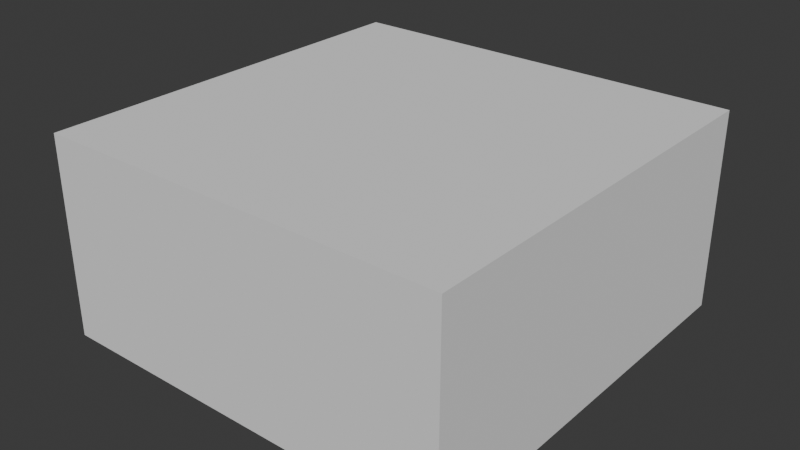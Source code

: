 # Source: rock_forest_grown_01.blend  (saved by Blender 4.3.34; exported with 4.5.12 LTS)
import bpy
from mathutils import Matrix  # noqa: F401  (used for matrix-valued properties, if any)

bpy.ops.wm.read_factory_settings(use_empty=True)
scene = bpy.context.scene
scene.name = 'Scene'

# ---- collections
col_rock_forest_grown_01 = bpy.data.collections.new('rock_forest_grown_01'); scene.collection.children.link(col_rock_forest_grown_01)
col_rock_forest_grown_01_001 = bpy.data.collections.new('rock_forest_grown_01.001'); col_rock_forest_grown_01.children.link(col_rock_forest_grown_01_001)

# ---- materials (node trees are filled in below, after node groups)
mat_color_palette = bpy.data.materials.new('color_palette')

# ---- material node trees

# ---- world
world_world = bpy.data.worlds.new('World'); scene.world = world_world
world_world.use_nodes = True; world_world.node_tree.nodes.clear()
_N = world_world.node_tree.nodes; _L = world_world.node_tree.links
n0 = _N.new('ShaderNodeOutputWorld'); n0.name = 'World Output'; n0.location = (300, 300)
n1 = _N.new('ShaderNodeBackground'); n1.name = 'Background'; n1.location = (10, 300)
n1.inputs[0].default_value = (0.05088, 0.05088, 0.05088, 1.0)
_L.new(n1.outputs[0], n0.inputs[0])
n0.is_active_output = True
world_world.color = (0.05088, 0.05088, 0.05088)
world_world.use_sun_shadow = False
world_world.sun_shadow_jitter_overblur = 0.0

# ---- meshes
me_cube = bpy.data.meshes.new('Cube')
me_cube.from_pydata([(-1.0, -1.0, -1.0), (-1.0, -1.0, 1.0), (-1.0, 1.0, -1.0), (-1.0, 1.0, 1.0), (1.0, -1.0, -1.0), (1.0, -1.0, 1.0), (1.0, 1.0, -1.0), (1.0, 1.0, 1.0)], [], [(0, 1, 3, 2), (2, 3, 7, 6), (6, 7, 5, 4), (4, 5, 1, 0), (2, 6, 4, 0), (7, 3, 1, 5)])
_uv = me_cube.uv_layers.new(name='UVMap')
_uv.uv.foreach_set('vector', [0.375, 0.0, 0.625, 0.0, 0.625, 0.25, 0.375, 0.25, 0.375, 0.25, 0.625, 0.25, 0.625, 0.5, 0.375, 0.5, 0.375, 0.5, 0.625, 0.5, 0.625, 0.75, 0.375, 0.75, 0.375, 0.75, 0.625, 0.75, 0.625, 1.0, 0.375, 1.0, 0.125, 0.5, 0.375, 0.5, 0.375, 0.75, 0.125, 0.75, 0.625, 0.5, 0.875, 0.5, 0.875, 0.75, 0.625, 0.75])
me_cube.update()
me_scene_1827 = bpy.data.meshes.new('Scene.1827')
me_scene_1827.from_pydata([], [], [])
me_scene_1827.materials.append(None)
me_scene_1827.update()

# ---- objects
ob_collision = bpy.data.objects.new('COLLISION', me_cube)
ob_pp_rock_moss_grown_11_001 = bpy.data.objects.new('PP_Rock_Moss_Grown_11.001', me_scene_1827)

# ---- transforms, parenting, visibility, modifiers, constraints
ob_collision.location = (0.2187, -0.2899, 1.137)
ob_collision.scale = (2.5, 2.5, 1.215)
ob_collision.display_type = 'BOUNDS'
ob_collision.display_bounds_type = 'CYLINDER'
ob_pp_rock_moss_grown_11_001.location = (0.0, 0.0, 0.0)
ob_pp_rock_moss_grown_11_001.rotation_mode = 'QUATERNION'
ob_pp_rock_moss_grown_11_001.rotation_quaternion = (1.0, 0.0, 0.0, 0.0)
ob_pp_rock_moss_grown_11_001.material_slots[0].link = 'OBJECT'; ob_pp_rock_moss_grown_11_001.material_slots[0].material = mat_color_palette

# ---- collection membership
col_rock_forest_grown_01.objects.link(ob_collision)
col_rock_forest_grown_01_001.objects.link(ob_pp_rock_moss_grown_11_001)

# ---- scene / render settings (as saved in the file)
scene.frame_start = 1; scene.frame_end = 250; scene.frame_set(1)
scene.render.engine = 'BLENDER_EEVEE_NEXT'
scene.cycles.sampling_pattern = 'TABULATED_SOBOL'
scene.eevee.ray_tracing_options.trace_max_roughness = 0.0
bpy.context.view_layer.update()

# ---- added for rendering (the .blend has no active camera and no usable light): camera, sun
cam_auto = bpy.data.cameras.new('AutoCamera')
cam_auto.lens = 50.0
cam_auto.sensor_width = 36.0
cam_auto.clip_end = 1000.0
ob_auto_camera = bpy.data.objects.new('AutoCamera', cam_auto)
scene.collection.objects.link(ob_auto_camera)
ob_auto_camera.location = (7.1367, -8.59157, 6.67117)
ob_auto_camera.rotation_euler = (1.09748, -7.21219e-08, 0.694738)
scene.camera = ob_auto_camera
light_auto_sun = bpy.data.lights.new('AutoSun', 'SUN')
light_auto_sun.energy = 3.0
light_auto_sun.angle = 0.0523599
ob_auto_sun = bpy.data.objects.new('AutoSun', light_auto_sun)
scene.collection.objects.link(ob_auto_sun)
ob_auto_sun.rotation_euler = (0.872665, 0.174533, 0.523599)
bpy.context.view_layer.update()
